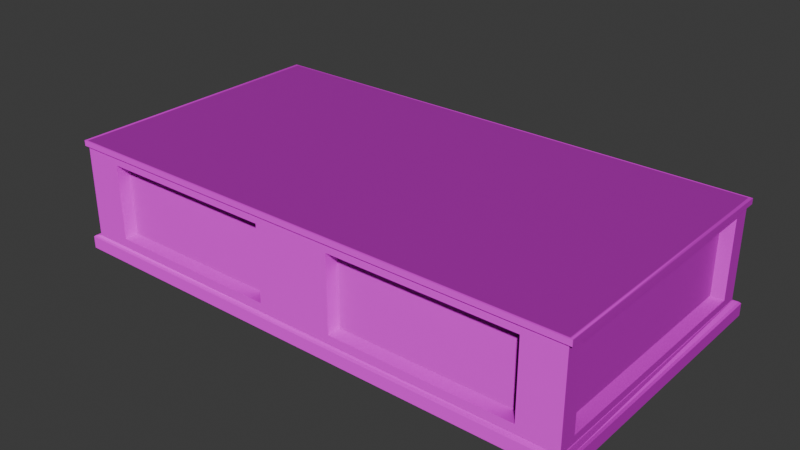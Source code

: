 # Source: Meson.blend  (saved by Blender 4.0.36; exported with 4.5.12 LTS)
import bpy
from mathutils import Matrix  # noqa: F401  (used for matrix-valued properties, if any)

bpy.ops.wm.read_factory_settings(use_empty=True)
scene = bpy.context.scene
scene.name = 'Scene'

# ---- images (referenced by path relative to the original .blend; pixels are not part of the script)
import os
ASSET_DIR = os.environ.get("B2B_ASSET_DIR", "")  # directory of the original .blend (textures are referenced by path, not embedded)
HERE = os.path.dirname(os.path.abspath(__file__))  # packed textures are extracted next to this script under _unpacked/

def load_image(name, relpath, width, height, colorspace="sRGB"):
    """Load a texture the original file referenced (path relative to the .blend, or extracted next to this script)."""
    p = next((c for c in (os.path.join(HERE, relpath), os.path.join(ASSET_DIR, relpath)) if relpath and os.path.exists(c)), "")
    if p:
        img = bpy.data.images.load(p, check_existing=True)
        img.name = name
    else:  # same state as the original file: an image datablock whose file is absent (Cycles renders it pink)
        img = bpy.data.images.new(name, width, height)
        img.source = "FILE"
        img.filepath = "//" + (relpath or name)
    img.colorspace_settings.name = colorspace
    return img
img_plasterplain001_disp_1k_specular_png = load_image('PlasterPlain001_DISP_1K_SPECULAR.png', 'PlasterPlain001_DISP_1K_SPECULAR.png', 1024, 1024, 'Non-Color')
img_plasterplain001_col_1k_specular_png = load_image('PlasterPlain001_COL_1K_SPECULAR.png', 'PlasterPlain001_COL_1K_SPECULAR.png', 1024, 1024, 'sRGB')
img_plasterplain001_gloss_1k_specular_png = load_image('PlasterPlain001_GLOSS_1K_SPECULAR.png', 'PlasterPlain001_GLOSS_1K_SPECULAR.png', 1024, 1024, 'Non-Color')
img_plasterplain001_nrm_1k_specular_png = load_image('PlasterPlain001_NRM_1K_SPECULAR.png', 'PlasterPlain001_NRM_1K_SPECULAR.png', 1024, 1024, 'Non-Color')
img_mesa_pro_cuerpo = load_image('Mesa_pro_Cuerpo', '', 1024, 1024, 'sRGB')
img_terrazzoslab018_disp_1k_specular_png = load_image('TerrazzoSlab018_DISP_1K_SPECULAR.png', 'TerrazzoSlab018_DISP_1K_SPECULAR.png', 1024, 1024, 'Non-Color')
img_terrazzoslab018_col_1k_specular_png = load_image('TerrazzoSlab018_COL_1K_SPECULAR.png', 'TerrazzoSlab018_COL_1K_SPECULAR.png', 1024, 1024, 'sRGB')
img_terrazzoslab018_gloss_1k_specular_png = load_image('TerrazzoSlab018_GLOSS_1K_SPECULAR.png', 'TerrazzoSlab018_GLOSS_1K_SPECULAR.png', 1024, 1024, 'Non-Color')
img_terrazzoslab018_nrm_1k_specular_png = load_image('TerrazzoSlab018_NRM_1K_SPECULAR.png', 'TerrazzoSlab018_NRM_1K_SPECULAR.png', 1024, 1024, 'Non-Color')
img_terrazzoslab018_ao_1k_specular_png = load_image('TerrazzoSlab018_AO_1K_SPECULAR.png', 'TerrazzoSlab018_AO_1K_SPECULAR.png', 1024, 1024, 'Non-Color')
img_mesa_pro_m_rmol = load_image('Mesa_pro_Mármol', 'Mesa_pro_Mármol.png', 1024, 1024, 'sRGB')

# ---- materials (node trees are filled in below, after node groups)
mat_cuerpo = bpy.data.materials.new('Cuerpo')
mat_cuerpo.alpha_threshold = 0.0
mat_cuerpo.use_transparent_shadow = False
mat_cuerpo.roughness = 0.5
mat_cuerpo.line_color = (0.0, 0.0, 0.0, 1.0)
mat_m_rmol = bpy.data.materials.new('Mármol')
mat_m_rmol.use_transparent_shadow = False

# ---- material node trees
mat_cuerpo.use_nodes = True; mat_cuerpo.node_tree.nodes.clear()
_N = mat_cuerpo.node_tree.nodes; _L = mat_cuerpo.node_tree.links
n0 = _N.new('NodeFrame'); n0.name = 'Frame'; n0.location = (-1270, 340)
n0.label = 'Mapping'
n0.width = 400
n1 = _N.new('NodeFrame'); n1.name = 'Frame.001'; n1.location = (-628, 540)
n1.label = 'Textures'
n1.width = 358
n2 = _N.new('ShaderNodeOutputMaterial'); n2.name = 'Material Output'; n2.location = (300, 300)
n3 = _N.new('ShaderNodeTexImage'); n3.name = 'Image Texture'; n3.location = (88, -880)
n3.label = 'Displacement'
n3.image = img_plasterplain001_disp_1k_specular_png
n4 = _N.new('ShaderNodeDisplacement'); n4.name = 'Displacement'; n4.location = (110, -400)
n4.inputs[2].default_value = 1.0
n5 = _N.new('ShaderNodeTexImage'); n5.name = 'Image Texture.001'; n5.location = (88, -40)
n5.label = 'Base Color'
n5.image = img_plasterplain001_col_1k_specular_png
n6 = _N.new('ShaderNodeTexImage'); n6.name = 'Image Texture.002'; n6.location = (88, -320)
n6.label = 'Roughness'
n6.image = img_plasterplain001_gloss_1k_specular_png
n7 = _N.new('ShaderNodeInvert'); n7.name = 'Invert Color'; n7.location = (-240, 220)
n8 = _N.new('ShaderNodeTexImage'); n8.name = 'Image Texture.003'; n8.location = (88, -600)
n8.label = 'Normal'
n8.image = img_plasterplain001_nrm_1k_specular_png
n9 = _N.new('ShaderNodeNormalMap'); n9.name = 'Normal Map'; n9.location = (-240, -60)
n10 = _N.new('ShaderNodeMapping'); n10.name = 'Mapping'; n10.location = (230, -40)
n11 = _N.new('NodeReroute'); n11.name = 'Reroute'; n11.location = (38, -596)
n11.width = 16
n11.socket_idname = 'NodeSocketVector'
n12 = _N.new('ShaderNodeTexCoord'); n12.name = 'Texture Coordinate'; n12.location = (30, -40)
n13 = _N.new('ShaderNodeBsdfPrincipled'); n13.name = 'Principled BSDF'; n13.location = (10, 300)
n13.inputs[3].default_value = 1.45
n14 = _N.new('ShaderNodeTexImage'); n14.name = 'Image Texture.004'; n14.location = (-29, 671)
n14.image = img_mesa_pro_cuerpo
n3.parent = n1
n5.parent = n1
n6.parent = n1
n8.parent = n1
n10.parent = n0
n11.parent = n1
n12.parent = n0
_L.new(n13.outputs[0], n2.inputs[0])
_L.new(n3.outputs[0], n4.inputs[0])
_L.new(n4.outputs[0], n2.inputs[2])
_L.new(n5.outputs[0], n13.inputs[0])
_L.new(n6.outputs[0], n7.inputs[1])
_L.new(n7.outputs[0], n13.inputs[2])
_L.new(n8.outputs[0], n9.inputs[1])
_L.new(n9.outputs[0], n13.inputs[5])
_L.new(n11.outputs[0], n5.inputs[0])
_L.new(n11.outputs[0], n6.inputs[0])
_L.new(n11.outputs[0], n8.inputs[0])
_L.new(n11.outputs[0], n3.inputs[0])
_L.new(n10.outputs[0], n11.inputs[0])
_L.new(n12.outputs[2], n10.inputs[0])
n2.is_active_output = True
mat_m_rmol.use_nodes = True; mat_m_rmol.node_tree.nodes.clear()
_N = mat_m_rmol.node_tree.nodes; _L = mat_m_rmol.node_tree.links
n0 = _N.new('NodeFrame'); n0.name = 'Frame'; n0.location = (-1270, 340)
n0.label = 'Mapping'
n0.width = 400
n1 = _N.new('NodeFrame'); n1.name = 'Frame.001'; n1.location = (-628, 540)
n1.label = 'Textures'
n1.width = 358
n2 = _N.new('ShaderNodeOutputMaterial'); n2.name = 'Material Output'; n2.location = (300, 300)
n3 = _N.new('ShaderNodeTexImage'); n3.name = 'Image Texture'; n3.location = (88, -1160)
n3.label = 'Displacement'
n3.image = img_terrazzoslab018_disp_1k_specular_png
n4 = _N.new('ShaderNodeDisplacement'); n4.name = 'Displacement'; n4.location = (110, -400)
n4.inputs[2].default_value = 1.0
n5 = _N.new('ShaderNodeTexImage'); n5.name = 'Image Texture.001'; n5.location = (88, -320)
n5.label = 'Base Color'
n5.image = img_terrazzoslab018_col_1k_specular_png
n6 = _N.new('ShaderNodeTexImage'); n6.name = 'Image Texture.002'; n6.location = (88, -600)
n6.label = 'Roughness'
n6.image = img_terrazzoslab018_gloss_1k_specular_png
n7 = _N.new('ShaderNodeInvert'); n7.name = 'Invert Color'; n7.location = (-240, -60)
n8 = _N.new('ShaderNodeTexImage'); n8.name = 'Image Texture.003'; n8.location = (88, -880)
n8.label = 'Normal'
n8.image = img_terrazzoslab018_nrm_1k_specular_png
n9 = _N.new('ShaderNodeNormalMap'); n9.name = 'Normal Map'; n9.location = (-240, -340)
n10 = _N.new('ShaderNodeTexImage'); n10.name = 'Image Texture.004'; n10.location = (88, -40)
n10.label = 'Ambient Occlusion'
n10.image = img_terrazzoslab018_ao_1k_specular_png
n11 = _N.new('ShaderNodeMapping'); n11.name = 'Mapping'; n11.location = (230, -40)
n11.inputs[3].default_value = (4.0, 2.0, 1.5)
n12 = _N.new('NodeReroute'); n12.name = 'Reroute'; n12.location = (38, -710)
n12.width = 16
n12.socket_idname = 'NodeSocketVector'
n13 = _N.new('ShaderNodeTexCoord'); n13.name = 'Texture Coordinate'; n13.location = (30, -40)
n14 = _N.new('ShaderNodeBsdfPrincipled'); n14.name = 'Principled BSDF'; n14.location = (10, 300)
n14.inputs[3].default_value = 1.45
n15 = _N.new('ShaderNodeTexImage'); n15.name = 'Image Texture.005'; n15.location = (-41, 673)
n15.image = img_mesa_pro_m_rmol
n3.parent = n1
n5.parent = n1
n6.parent = n1
n8.parent = n1
n10.parent = n1
n11.parent = n0
n12.parent = n1
n13.parent = n0
_L.new(n14.outputs[0], n2.inputs[0])
_L.new(n3.outputs[0], n4.inputs[0])
_L.new(n4.outputs[0], n2.inputs[2])
_L.new(n5.outputs[0], n14.inputs[0])
_L.new(n6.outputs[0], n7.inputs[1])
_L.new(n7.outputs[0], n14.inputs[2])
_L.new(n8.outputs[0], n9.inputs[1])
_L.new(n9.outputs[0], n14.inputs[5])
_L.new(n12.outputs[0], n10.inputs[0])
_L.new(n12.outputs[0], n5.inputs[0])
_L.new(n12.outputs[0], n6.inputs[0])
_L.new(n12.outputs[0], n8.inputs[0])
_L.new(n12.outputs[0], n3.inputs[0])
_L.new(n11.outputs[0], n12.inputs[0])
_L.new(n13.outputs[2], n11.inputs[0])
n2.is_active_output = True

# ---- world
world_world = bpy.data.worlds.new('World'); scene.world = world_world
world_world.use_nodes = True; world_world.node_tree.nodes.clear()
_N = world_world.node_tree.nodes; _L = world_world.node_tree.links
n0 = _N.new('ShaderNodeOutputWorld'); n0.name = 'World Output'; n0.location = (300, 300)
n1 = _N.new('ShaderNodeBackground'); n1.name = 'Background'; n1.location = (10, 300)
n1.inputs[0].default_value = (0.05088, 0.05088, 0.05088, 1.0)
_L.new(n1.outputs[0], n0.inputs[0])
n0.is_active_output = True
world_world.color = (0.05088, 0.05088, 0.05088)
world_world.use_sun_shadow = False
world_world.sun_shadow_jitter_overblur = 0.0

# ---- meshes
me_cube = bpy.data.meshes.new('Cube')
me_cube.from_pydata([(1.0, 1.0, 1.0), (1.0, 1.0, -1.0), (1.0, -1.0, 1.0), (1.0, -1.0, -1.0), (-1.0, 1.0, 1.0), (-1.0, 1.0, -1.0), (-1.0, -1.0, 1.0), (-1.0, -1.0, -1.0), (1.0, 1.0, -0.7345), (-1.0, -1.0, -0.7345), (1.0, -1.0, -0.7345), (-1.0, 1.0, -0.7345), (-1.027, 1.027, -1.0), (-1.027, -1.027, -1.0), (1.027, 1.027, -1.0), (1.027, -1.027, -1.0), (-1.0, -1.0, 0.9021), (1.0, 1.0, 0.9021), (1.0, -1.0, 0.9021), (-1.0, 1.0, 0.9021), (-1.013, -1.013, 0.9021), (-1.013, -1.013, 1.0), (1.013, -1.013, 1.0), (1.013, 1.013, 1.0), (-1.013, 1.013, 1.0), (1.013, 1.013, 0.9021), (1.013, -1.013, 0.9021), (-1.013, 1.013, 0.9021), (0.9764, 0.9764, -0.7345), (1.027, 1.027, -0.785), (1.002, 1.002, -0.7413), (1.02, 1.02, -0.7598), (0.9764, -0.9764, -0.7345), (1.027, -1.027, -0.785), (1.002, -1.002, -0.7413), (1.02, -1.02, -0.7598), (-1.027, 1.027, -0.785), (-0.9764, 0.9764, -0.7345), (-1.02, 1.02, -0.7598), (-1.002, 1.002, -0.7413), (-1.027, -1.027, -0.785), (-0.9764, -0.9764, -0.7345), (-1.02, -1.02, -0.7598), (-1.002, -1.002, -0.7413), (0.0, 1.0, -1.0), (0.0, -1.0, 1.0), (0.0, -1.0, -1.0), (0.0, 1.0, 1.0), (0.0, 1.0, -0.7345), (0.0, -1.0, -0.7345), (0.0, 1.027, -1.0), (0.0, -1.027, -1.0), (0.0, 1.0, 0.9021), (0.0, -1.0, 0.9021), (0.0, -1.013, 1.0), (0.0, 1.013, 1.0), (0.0, 1.013, 0.9021), (0.0, -1.013, 0.9021), (0.0, 0.9764, -0.7345), (0.0, 1.002, -0.7413), (0.0, 1.02, -0.7598), (0.0, 1.027, -0.785), (0.0, -0.9764, -0.7345), (0.0, -1.002, -0.7413), (0.0, -1.02, -0.7598), (0.0, -1.027, -0.785), (0.15, 1.0, -0.5845), (0.15, 1.0, 0.7521), (0.85, 1.0, 0.7521), (0.85, 1.0, -0.5845), (-0.15, -1.0, -0.5845), (-0.15, -1.0, 0.7521), (-0.85, -1.0, 0.7521), (-0.85, -1.0, -0.5845), (0.85, -1.0, -0.5845), (0.85, -1.0, 0.7521), (0.15, -1.0, 0.7521), (0.15, -1.0, -0.5845), (-0.85, 1.0, -0.5845), (-0.85, 1.0, 0.7521), (-0.15, 1.0, 0.7521), (-0.15, 1.0, -0.5845), (0.15, 0.9, 0.7521), (0.15, 0.9, -0.5845), (0.85, 0.9, -0.5845), (0.85, 0.9, 0.7521), (-0.15, -0.9, 0.7521), (-0.15, -0.9, -0.5845), (-0.85, -0.9, -0.5845), (-0.85, -0.9, 0.7521), (0.85, -0.9, 0.7521), (0.85, -0.9, -0.5845), (0.15, -0.9, -0.5845), (0.15, -0.9, 0.7521), (-0.85, 0.9, 0.7521), (-0.85, 0.9, -0.5845), (-0.15, 0.9, -0.5845), (-0.15, 0.9, 0.7521), (1.0, 0.8719, -0.6065), (1.0, 0.8719, 0.774), (1.0, -0.8719, 0.774), (1.0, -0.8719, -0.6065), (-1.0, -0.8719, -0.6065), (-1.0, -0.8719, 0.774), (-1.0, 0.8719, 0.774), (-1.0, 0.8719, -0.6065), (0.95, 0.8719, 0.774), (0.95, 0.8719, -0.6065), (0.95, -0.8719, -0.6065), (0.95, -0.8719, 0.774), (-0.95, -0.8719, -0.6065), (-0.95, -0.8719, 0.774), (-0.95, 0.8719, -0.6065), (-0.95, 0.8719, 0.774)], [], [(47, 4, 6, 45), (0, 2, 22, 23), (52, 19, 27, 56), (44, 1, 3, 46), (6, 4, 24, 21), (19, 16, 20, 27), (50, 61, 29, 14), (46, 3, 15, 51), (51, 65, 40, 13), (44, 5, 12, 50), (48, 8, 28, 58), (8, 10, 32, 28), (9, 11, 37, 41), (13, 40, 36, 12), (5, 7, 13, 12), (3, 1, 14, 15), (49, 9, 41, 62), (74, 75, 90, 91), (103, 104, 113, 111), (101, 98, 107, 108), (69, 66, 83, 84), (57, 54, 21, 20), (20, 21, 24, 27), (25, 23, 22, 26), (56, 55, 23, 25), (53, 18, 26, 57), (47, 0, 23, 55), (18, 17, 25, 26), (45, 6, 21, 54), (58, 28, 30, 59), (59, 30, 31, 60), (60, 31, 29, 61), (28, 32, 34, 30), (30, 34, 35, 31), (31, 35, 33, 29), (41, 37, 39, 43), (43, 39, 38, 42), (42, 38, 36, 40), (62, 41, 43, 63), (63, 43, 42, 64), (64, 42, 40, 65), (14, 29, 33, 15), (35, 64, 65, 33), (34, 63, 64, 35), (32, 62, 63, 34), (38, 60, 61, 36), (39, 59, 60, 38), (37, 58, 59, 39), (2, 45, 54, 22), (4, 47, 55, 24), (16, 53, 57, 20), (27, 24, 55, 56), (26, 22, 54, 57), (70, 71, 86, 87), (66, 67, 82, 83), (10, 49, 62, 32), (11, 48, 58, 37), (1, 44, 50, 14), (15, 33, 65, 51), (7, 46, 51, 13), (12, 36, 61, 50), (5, 44, 46, 7), (17, 52, 56, 25), (0, 47, 45, 2), (48, 52, 67, 66), (52, 17, 68, 67), (17, 8, 69, 68), (8, 48, 66, 69), (49, 53, 71, 70), (53, 16, 72, 71), (16, 9, 73, 72), (9, 49, 70, 73), (10, 18, 75, 74), (18, 53, 76, 75), (53, 49, 77, 76), (49, 10, 74, 77), (11, 19, 79, 78), (19, 52, 80, 79), (52, 48, 81, 80), (48, 11, 78, 81), (83, 82, 85, 84), (87, 86, 89, 88), (91, 90, 93, 92), (95, 94, 97, 96), (73, 70, 87, 88), (78, 79, 94, 95), (67, 68, 85, 82), (77, 74, 91, 92), (71, 72, 89, 86), (81, 78, 95, 96), (68, 69, 84, 85), (75, 76, 93, 90), (72, 73, 88, 89), (79, 80, 97, 94), (76, 77, 92, 93), (80, 81, 96, 97), (8, 17, 99, 98), (17, 18, 100, 99), (18, 10, 101, 100), (10, 8, 98, 101), (9, 16, 103, 102), (16, 19, 104, 103), (19, 11, 105, 104), (11, 9, 102, 105), (107, 106, 109, 108), (110, 111, 113, 112), (102, 103, 111, 110), (99, 100, 109, 106), (104, 105, 112, 113), (98, 99, 106, 107), (105, 102, 110, 112), (100, 101, 108, 109)])
me_cube.polygons.foreach_set('material_index', [1, 1, 0, 0, 1, 0, 0, 0, 0, 0, 0, 0, 0, 0, 0, 0, 0, 0, 0, 0, 0, 1, 1, 1, 1, 0, 1, 0, 1, 0, 0, 0, 0, 0, 0, 0, 0, 0, 0, 0, 0, 0, 0, 0, 0, 0, 0, 0, 1, 1, 0, 1, 1, 0, 0, 0, 0, 0, 0, 0, 0, 0, 0, 1, 0, 0, 0, 0, 0, 0, 0, 0, 0, 0, 0, 0, 0, 0, 0, 0, 0, 0, 0, 0, 0, 0, 0, 0, 0, 0, 0, 0, 0, 0, 0, 0, 0, 0, 0, 0, 0, 0, 0, 0, 0, 0, 0, 0, 0, 0, 0, 0])
_uv = me_cube.uv_layers.new(name='UVMap')
_uv.uv.foreach_set('vector', [0.75, 0.5, 0.875, 0.5, 0.875, 0.75, 0.75, 0.75, 0.625, 0.5, 0.625, 0.75, 0.625, 0.75, 0.625, 0.5, 0.6128, 0.375, 0.6128, 0.25, 0.6128, 0.25, 0.6128, 0.375, 0.25, 0.5, 0.375, 0.5, 0.375, 0.75, 0.25, 0.75, 0.875, 0.75, 0.875, 0.5, 0.875, 0.5, 0.875, 0.75, 0.6128, 0.25, 0.6128, 0.0, 0.6128, 0.0, 0.6128, 0.25, 0.375, 0.375, 0.4019, 0.375, 0.4019, 0.5, 0.375, 0.5, 0.25, 0.75, 0.375, 0.75, 0.375, 0.75, 0.25, 0.75, 0.375, 0.875, 0.4019, 0.875, 0.4019, 1.0, 0.375, 1.0, 0.25, 0.5, 0.125, 0.5, 0.125, 0.5, 0.25, 0.5, 0.4082, 0.375, 0.4082, 0.5, 0.4082, 0.4998, 0.4082, 0.375, 0.4082, 0.5, 0.4082, 0.75, 0.4082, 0.7498, 0.4082, 0.5002, 0.4082, 0.0, 0.4082, 0.25, 0.4082, 0.2498, 0.4082, 0.0002036, 0.375, 0.0, 0.4019, 0.0, 0.4019, 0.25, 0.375, 0.25, 0.125, 0.5, 0.125, 0.75, 0.125, 0.75, 0.125, 0.5, 0.375, 0.75, 0.375, 0.5, 0.375, 0.5, 0.375, 0.75, 0.4082, 0.875, 0.4082, 1.0, 0.4082, 0.9998, 0.4082, 0.875, 0.4269, 0.7687, 0.594, 0.7687, 0.594, 0.7687, 0.4269, 0.7687, 0.5968, 0.01601, 0.5968, 0.234, 0.5968, 0.234, 0.5968, 0.01601, 0.4242, 0.734, 0.4242, 0.516, 0.4242, 0.516, 0.4242, 0.734, 0.4269, 0.4813, 0.4269, 0.3938, 0.4269, 0.3938, 0.4269, 0.4813, 0.6128, 0.875, 0.625, 0.875, 0.625, 1.0, 0.6128, 1.0, 0.6128, 0.0, 0.625, 0.0, 0.625, 0.25, 0.6128, 0.25, 0.6128, 0.5, 0.625, 0.5, 0.625, 0.75, 0.6128, 0.75, 0.6128, 0.375, 0.625, 0.375, 0.625, 0.5, 0.6128, 0.5, 0.6128, 0.875, 0.6128, 0.75, 0.6128, 0.75, 0.6128, 0.875, 0.75, 0.5, 0.625, 0.5, 0.625, 0.5, 0.75, 0.5, 0.6128, 0.75, 0.6128, 0.5, 0.6128, 0.5, 0.6128, 0.75, 0.75, 0.75, 0.875, 0.75, 0.875, 0.75, 0.75, 0.75, 0.4082, 0.375, 0.4082, 0.4998, 0.4082, 0.5, 0.4082, 0.375, 0.4082, 0.375, 0.4082, 0.5, 0.405, 0.5, 0.405, 0.375, 0.405, 0.375, 0.405, 0.5, 0.4019, 0.5, 0.4019, 0.375, 0.4082, 0.5002, 0.4082, 0.7498, 0.4082, 0.75, 0.4082, 0.5, 0.4082, 0.5, 0.4082, 0.75, 0.405, 0.75, 0.405, 0.5, 0.405, 0.5, 0.405, 0.75, 0.4019, 0.75, 0.4019, 0.5, 0.4082, 0.0002036, 0.4082, 0.2498, 0.4082, 0.25, 0.4082, 0.0, 0.4082, 0.0, 0.4082, 0.25, 0.405, 0.25, 0.405, 0.0008241, 0.405, 0.0008241, 0.405, 0.25, 0.4019, 0.25, 0.4019, 0.0, 0.4082, 0.875, 0.4082, 0.9998, 0.4082, 1.0, 0.4082, 0.875, 0.4082, 0.875, 0.4082, 1.0, 0.405, 0.9992, 0.405, 0.8746, 0.405, 0.8746, 0.405, 0.9992, 0.4019, 1.0, 0.4019, 0.875, 0.375, 0.5, 0.4019, 0.5, 0.4019, 0.75, 0.375, 0.75, 0.405, 0.75, 0.405, 0.8746, 0.4019, 0.875, 0.4019, 0.75, 0.4082, 0.75, 0.4082, 0.875, 0.405, 0.8746, 0.405, 0.75, 0.4082, 0.7502, 0.4082, 0.875, 0.4082, 0.875, 0.4082, 0.75, 0.405, 0.25, 0.405, 0.375, 0.4019, 0.375, 0.4019, 0.25, 0.4082, 0.25, 0.4082, 0.375, 0.405, 0.375, 0.405, 0.25, 0.4082, 0.2502, 0.4082, 0.375, 0.4082, 0.375, 0.4082, 0.25, 0.625, 0.75, 0.75, 0.75, 0.75, 0.75, 0.625, 0.75, 0.875, 0.5, 0.75, 0.5, 0.75, 0.5, 0.875, 0.5, 0.6128, 1.0, 0.6128, 0.875, 0.6128, 0.875, 0.6128, 1.0, 0.6128, 0.25, 0.625, 0.25, 0.625, 0.375, 0.6128, 0.375, 0.6128, 0.75, 0.625, 0.75, 0.625, 0.875, 0.6128, 0.875, 0.4269, 0.8938, 0.594, 0.8938, 0.594, 0.8938, 0.4269, 0.8938, 0.4269, 0.3938, 0.594, 0.3937, 0.594, 0.3937, 0.4269, 0.3938, 0.4082, 0.75, 0.4082, 0.875, 0.4082, 0.875, 0.4082, 0.7502, 0.4082, 0.25, 0.4082, 0.375, 0.4082, 0.375, 0.4082, 0.2502, 0.375, 0.5, 0.25, 0.5, 0.25, 0.5, 0.375, 0.5, 0.375, 0.75, 0.4019, 0.75, 0.4019, 0.875, 0.375, 0.875, 0.125, 0.75, 0.25, 0.75, 0.25, 0.75, 0.125, 0.75, 0.375, 0.25, 0.4019, 0.25, 0.4019, 0.375, 0.375, 0.375, 0.125, 0.5, 0.25, 0.5, 0.25, 0.75, 0.125, 0.75, 0.6128, 0.5, 0.6128, 0.375, 0.6128, 0.375, 0.6128, 0.5, 0.625, 0.5, 0.75, 0.5, 0.75, 0.75, 0.625, 0.75, 0.4082, 0.375, 0.6128, 0.375, 0.594, 0.3937, 0.4269, 0.3938, 0.6128, 0.375, 0.6128, 0.5, 0.594, 0.4813, 0.594, 0.3937, 0.6128, 0.5, 0.4082, 0.5, 0.4269, 0.4813, 0.594, 0.4813, 0.4082, 0.5, 0.4082, 0.375, 0.4269, 0.3938, 0.4269, 0.4813, 0.4082, 0.875, 0.6128, 0.875, 0.594, 0.8938, 0.4269, 0.8938, 0.6128, 0.875, 0.6128, 1.0, 0.594, 0.9812, 0.594, 0.8938, 0.6128, 1.0, 0.4082, 1.0, 0.4269, 0.9813, 0.594, 0.9812, 0.4082, 1.0, 0.4082, 0.875, 0.4269, 0.8938, 0.4269, 0.9813, 0.4082, 0.75, 0.6128, 0.75, 0.594, 0.7687, 0.4269, 0.7687, 0.6128, 0.75, 0.6128, 0.875, 0.594, 0.8562, 0.594, 0.7687, 0.6128, 0.875, 0.4082, 0.875, 0.4269, 0.8563, 0.594, 0.8562, 0.4082, 0.875, 0.4082, 0.75, 0.4269, 0.7687, 0.4269, 0.8563, 0.4082, 0.25, 0.6128, 0.25, 0.594, 0.2688, 0.4269, 0.2688, 0.6128, 0.25, 0.6128, 0.375, 0.594, 0.3562, 0.594, 0.2688, 0.6128, 0.375, 0.4082, 0.375, 0.4269, 0.3562, 0.594, 0.3562, 0.4082, 0.375, 0.4082, 0.25, 0.4269, 0.2688, 0.4269, 0.3562, 0.4269, 0.3938, 0.594, 0.3937, 0.594, 0.4813, 0.4269, 0.4813, 0.4269, 0.8938, 0.594, 0.8938, 0.594, 0.9812, 0.4269, 0.9813, 0.4269, 0.7687, 0.594, 0.7687, 0.594, 0.8562, 0.4269, 0.8563, 0.4269, 0.2688, 0.594, 0.2688, 0.594, 0.3562, 0.4269, 0.3562, 0.4269, 0.9813, 0.4269, 0.8938, 0.4269, 0.8938, 0.4269, 0.9813, 0.4269, 0.2688, 0.594, 0.2688, 0.594, 0.2688, 0.4269, 0.2688, 0.594, 0.3937, 0.594, 0.4813, 0.594, 0.4813, 0.594, 0.3937, 0.4269, 0.8563, 0.4269, 0.7687, 0.4269, 0.7687, 0.4269, 0.8563, 0.594, 0.8938, 0.594, 0.9812, 0.594, 0.9812, 0.594, 0.8938, 0.4269, 0.3562, 0.4269, 0.2688, 0.4269, 0.2688, 0.4269, 0.3562, 0.594, 0.4813, 0.4269, 0.4813, 0.4269, 0.4813, 0.594, 0.4813, 0.594, 0.7687, 0.594, 0.8562, 0.594, 0.8562, 0.594, 0.7687, 0.594, 0.9812, 0.4269, 0.9813, 0.4269, 0.9813, 0.594, 0.9812, 0.594, 0.2688, 0.594, 0.3562, 0.594, 0.3562, 0.594, 0.2688, 0.594, 0.8562, 0.4269, 0.8563, 0.4269, 0.8563, 0.594, 0.8562, 0.594, 0.3562, 0.4269, 0.3562, 0.4269, 0.3562, 0.594, 0.3562, 0.4082, 0.5, 0.6128, 0.5, 0.5968, 0.516, 0.4242, 0.516, 0.6128, 0.5, 0.6128, 0.75, 0.5968, 0.734, 0.5968, 0.516, 0.6128, 0.75, 0.4082, 0.75, 0.4242, 0.734, 0.5968, 0.734, 0.4082, 0.75, 0.4082, 0.5, 0.4242, 0.516, 0.4242, 0.734, 0.4082, 0.0, 0.6128, 0.0, 0.5968, 0.01601, 0.4242, 0.01601, 0.6128, 0.0, 0.6128, 0.25, 0.5968, 0.234, 0.5968, 0.01601, 0.6128, 0.25, 0.4082, 0.25, 0.4242, 0.234, 0.5968, 0.234, 0.4082, 0.25, 0.4082, 0.0, 0.4242, 0.01601, 0.4242, 0.234, 0.4242, 0.516, 0.5968, 0.516, 0.5968, 0.734, 0.4242, 0.734, 0.4242, 0.01601, 0.5968, 0.01601, 0.5968, 0.234, 0.4242, 0.234, 0.4242, 0.01601, 0.5968, 0.01601, 0.5968, 0.01601, 0.4242, 0.01601, 0.5968, 0.516, 0.5968, 0.734, 0.5968, 0.734, 0.5968, 0.516, 0.5968, 0.234, 0.4242, 0.234, 0.4242, 0.234, 0.5968, 0.234, 0.4242, 0.516, 0.5968, 0.516, 0.5968, 0.516, 0.4242, 0.516, 0.4242, 0.234, 0.4242, 0.01601, 0.4242, 0.01601, 0.4242, 0.234, 0.5968, 0.734, 0.4242, 0.734, 0.4242, 0.734, 0.5968, 0.734])
me_cube.materials.append(mat_cuerpo)
me_cube.materials.append(mat_m_rmol)
me_cube.use_mirror_vertex_groups = False
me_cube.update()

# ---- objects
ob_cube = bpy.data.objects.new('Cube', me_cube)

# ---- transforms, parenting, visibility, modifiers, constraints
ob_cube.location = (0.0, -1.49e-08, 1.447)
ob_cube.scale = (6.659, 3.52, 1.447)
ob_cube.lock_rotations_4d = False
ob_cube.empty_display_type = 'ARROWS'
ob_cube.lineart.crease_threshold = 0.0

# ---- collection membership
scene.collection.objects.link(ob_cube)

# ---- scene / render settings (as saved in the file)
scene.frame_start = 1; scene.frame_end = 250; scene.frame_set(1)
scene.render.engine = 'BLENDER_EEVEE_NEXT'
scene.cycles.sampling_pattern = 'TABULATED_SOBOL'
scene.cycles.bake_type = 'DIFFUSE'
bpy.context.view_layer.update()

# ---- added for rendering (the .blend has no active camera and no usable light): camera, sun
cam_auto = bpy.data.cameras.new('AutoCamera')
cam_auto.lens = 50.0
cam_auto.sensor_width = 36.0
cam_auto.clip_end = 1000.0
ob_auto_camera = bpy.data.objects.new('AutoCamera', cam_auto)
scene.collection.objects.link(ob_auto_camera)
ob_auto_camera.location = (14.5618, -17.4741, 13.0964)
ob_auto_camera.rotation_euler = (1.09748, -7.21219e-08, 0.694738)
scene.camera = ob_auto_camera
light_auto_sun = bpy.data.lights.new('AutoSun', 'SUN')
light_auto_sun.energy = 3.0
light_auto_sun.angle = 0.0523599
ob_auto_sun = bpy.data.objects.new('AutoSun', light_auto_sun)
scene.collection.objects.link(ob_auto_sun)
ob_auto_sun.rotation_euler = (0.872665, 0.174533, 0.523599)
bpy.context.view_layer.update()
